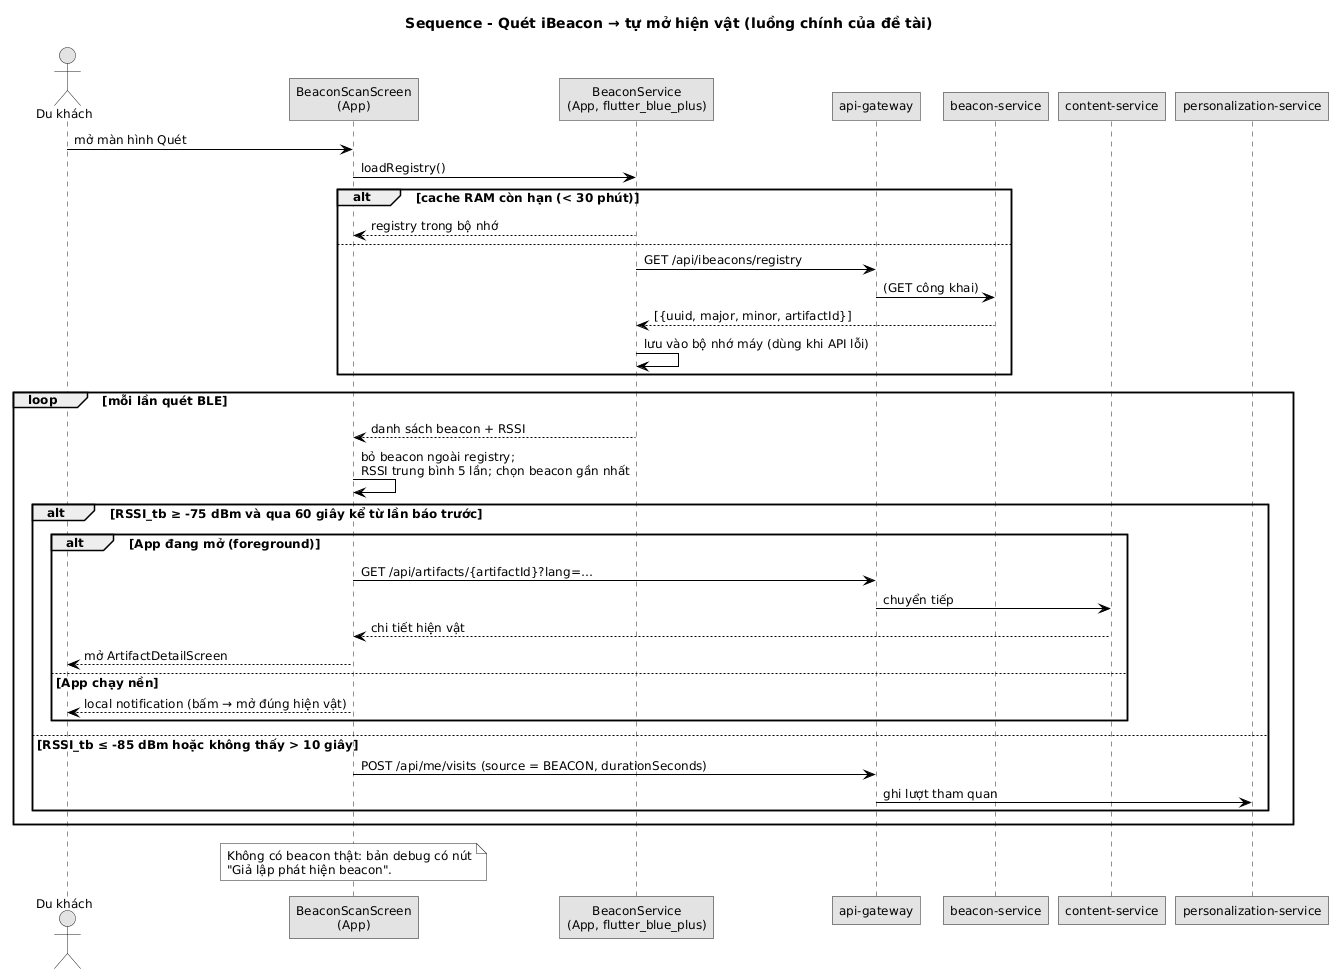

The diagram above was rendered by PlantUML. Its source (embedded in the PNG):
@startuml
skinparam defaultFontName "DejaVu Sans"
skinparam defaultFontSize 12
skinparam monochrome true
skinparam shadowing false
skinparam roundcorner 0
skinparam linetype ortho
skinparam classAttributeIconSize 0
skinparam sequenceMessageAlign left
skinparam ArrowColor #000000
title Sequence - Quét iBeacon → tự mở hiện vật (luồng chính của đề tài)
actor "Du khách" as U
participant "BeaconScanScreen\n(App)" as S
participant "BeaconService\n(App, flutter_blue_plus)" as B
participant "api-gateway" as G
participant "beacon-service" as BS
participant "content-service" as CS
participant "personalization-service" as PS

U -> S : mở màn hình Quét
S -> B : loadRegistry()
alt cache RAM còn hạn (< 30 phút)
  B --> S : registry trong bộ nhớ
else
  B -> G : GET /api/ibeacons/registry
  G -> BS : (GET công khai)
  BS --> B : [{uuid, major, minor, artifactId}]
  B -> B : lưu vào bộ nhớ máy (dùng khi API lỗi)
end
loop mỗi lần quét BLE
  B --> S : danh sách beacon + RSSI
  S -> S : bỏ beacon ngoài registry;\nRSSI trung bình 5 lần; chọn beacon gần nhất
  alt RSSI_tb ≥ -75 dBm và qua 60 giây kể từ lần báo trước
    alt App đang mở (foreground)
      S -> G : GET /api/artifacts/{artifactId}?lang=…
      G -> CS : chuyển tiếp
      CS --> S : chi tiết hiện vật
      S --> U : mở ArtifactDetailScreen
    else App chạy nền
      S --> U : local notification (bấm → mở đúng hiện vật)
    end
  else RSSI_tb ≤ -85 dBm hoặc không thấy > 10 giây
    S -> G : POST /api/me/visits (source = BEACON, durationSeconds)
    G -> PS : ghi lượt tham quan
  end
end
note over S
  Không có beacon thật: bản debug có nút
  "Giả lập phát hiện beacon".
end note
@enduml